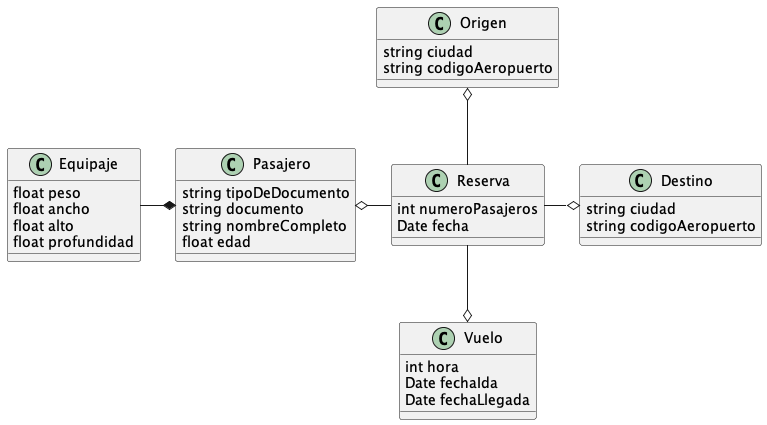

The diagram above was rendered by PlantUML. Its source (embedded in the PNG):
@startuml

class Pasajero {
    string tipoDeDocumento
    string documento
    string nombreCompleto
    float edad
}

class Equipaje {
    float peso
    float ancho
    float alto
    float profundidad
}

class Origen {
    string ciudad
    string codigoAeropuerto
}

class Destino {
    string ciudad
    string codigoAeropuerto
}

class Vuelo {
    int hora
    Date fechaIda
    Date fechaLlegada
}

class Reserva {
    int numeroPasajeros
    Date fecha
}

Equipaje -* Pasajero
Reserva -down-o Vuelo
Reserva -up-o Origen
Reserva -o Destino
Reserva -left-o Pasajero


@enduml